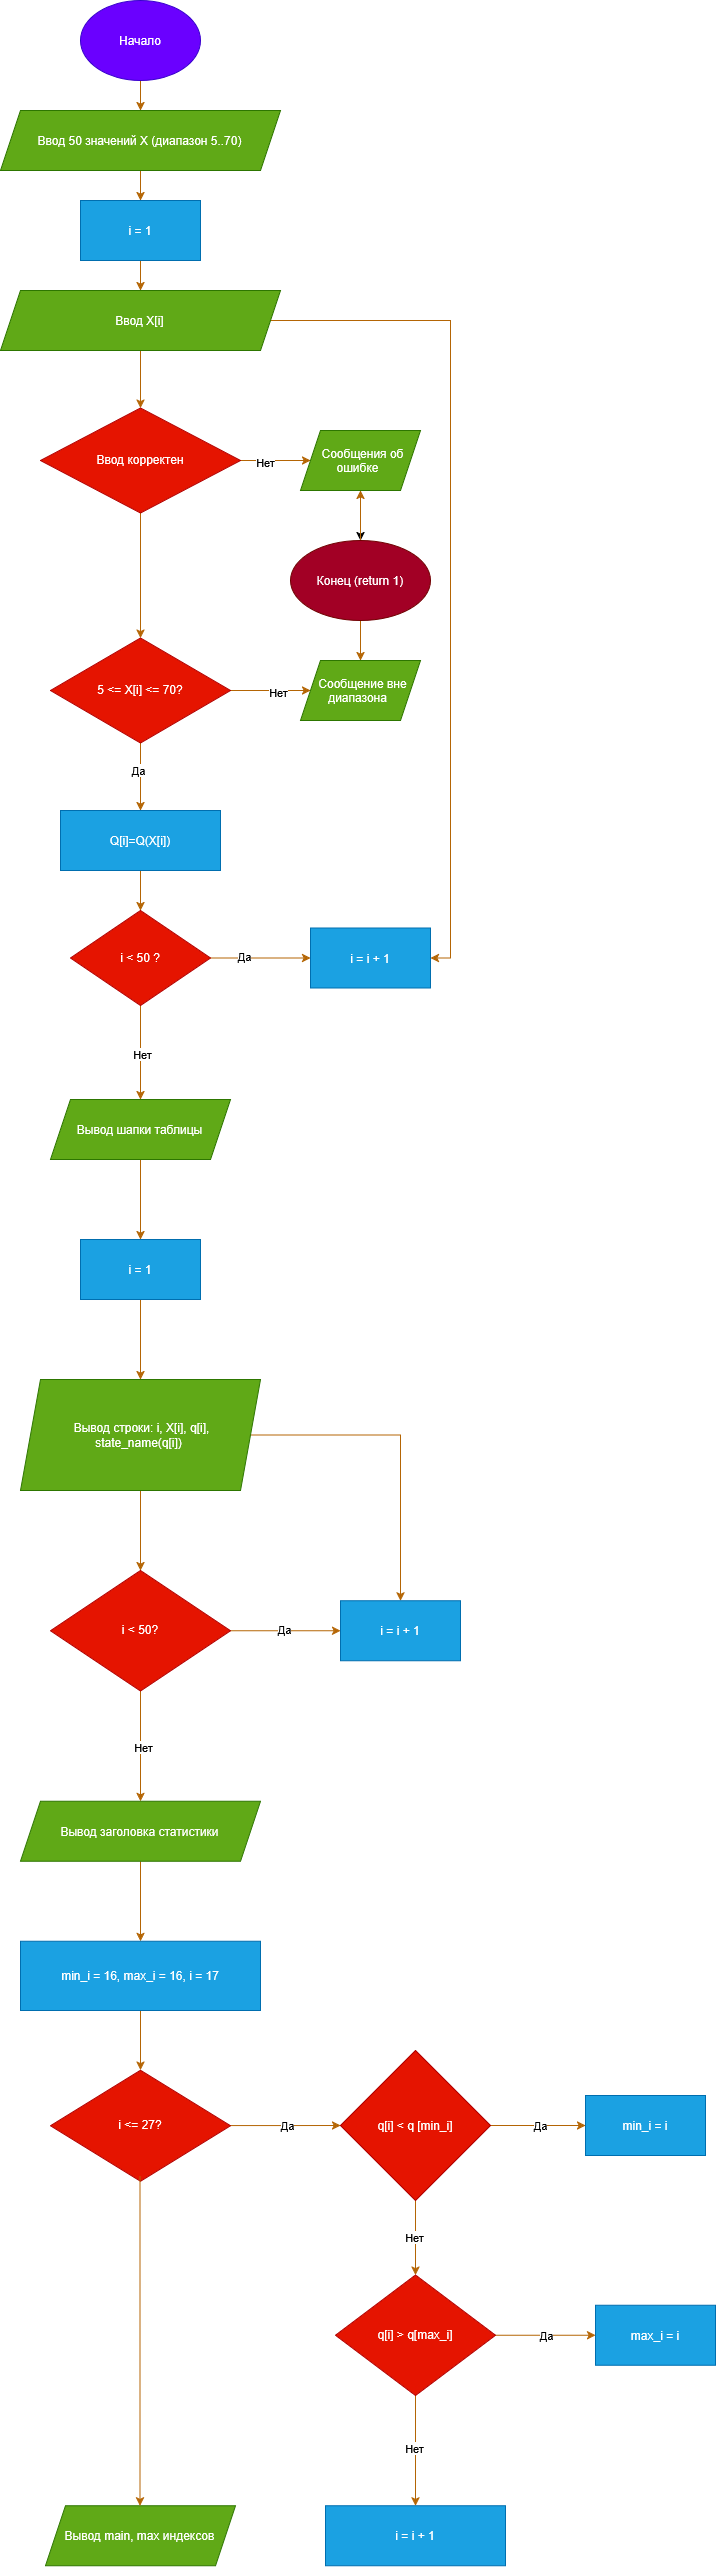

The diagram above was exported from draw.io. Its source (the exported page's mxGraphModel, read from the mxfile embedded in the PNG):
<mxGraphModel dx="1704" dy="937" grid="1" gridSize="10" guides="1" tooltips="1" connect="1" arrows="1" fold="1" page="1" pageScale="1" pageWidth="827" pageHeight="1169" math="0" shadow="0">
  <root>
    <mxCell id="0" />
    <mxCell id="1" parent="0" />
    <mxCell id="vpgg8or53vG13JTPFQVN-3" edge="1" parent="1" source="vpgg8or53vG13JTPFQVN-1" style="edgeStyle=orthogonalEdgeStyle;rounded=0;orthogonalLoop=1;jettySize=auto;html=1;fillColor=#fad7ac;strokeColor=#b46504;" target="vpgg8or53vG13JTPFQVN-2" value="">
      <mxGeometry relative="1" as="geometry" />
    </mxCell>
    <mxCell id="vpgg8or53vG13JTPFQVN-1" parent="1" style="ellipse;whiteSpace=wrap;html=1;shapeInside=1;fillColor=#6a00ff;fontColor=#ffffff;strokeColor=#3700CC;" value="&lt;div&gt;Начало&lt;/div&gt;" vertex="1">
      <mxGeometry height="80" width="120" x="340" y="10" as="geometry" />
    </mxCell>
    <mxCell id="vpgg8or53vG13JTPFQVN-6" edge="1" parent="1" source="vpgg8or53vG13JTPFQVN-2" style="edgeStyle=orthogonalEdgeStyle;rounded=0;orthogonalLoop=1;jettySize=auto;html=1;fillColor=#fad7ac;strokeColor=#b46504;" target="vpgg8or53vG13JTPFQVN-5" value="">
      <mxGeometry relative="1" as="geometry" />
    </mxCell>
    <mxCell id="vpgg8or53vG13JTPFQVN-2" parent="1" style="shape=parallelogram;perimeter=parallelogramPerimeter;whiteSpace=wrap;html=1;shapeInside=1;fixedSize=1;fillColor=#60a917;fontColor=#ffffff;strokeColor=#2D7600;" value="Ввод 50 значений X (диапазон 5..70)" vertex="1">
      <mxGeometry height="60" width="280" x="260" y="120" as="geometry" />
    </mxCell>
    <mxCell id="vpgg8or53vG13JTPFQVN-8" edge="1" parent="1" source="vpgg8or53vG13JTPFQVN-5" style="edgeStyle=orthogonalEdgeStyle;rounded=0;orthogonalLoop=1;jettySize=auto;html=1;fillColor=#fad7ac;strokeColor=#b46504;" target="vpgg8or53vG13JTPFQVN-7" value="">
      <mxGeometry relative="1" as="geometry" />
    </mxCell>
    <mxCell id="vpgg8or53vG13JTPFQVN-5" parent="1" style="whiteSpace=wrap;html=1;fillColor=#1ba1e2;fontColor=#ffffff;strokeColor=#006EAF;" value="i = 1" vertex="1">
      <mxGeometry height="60" width="120" x="340" y="210" as="geometry" />
    </mxCell>
    <mxCell id="vpgg8or53vG13JTPFQVN-10" edge="1" parent="1" source="vpgg8or53vG13JTPFQVN-7" style="edgeStyle=orthogonalEdgeStyle;rounded=0;orthogonalLoop=1;jettySize=auto;html=1;fillColor=#fad7ac;strokeColor=#b46504;" target="vpgg8or53vG13JTPFQVN-9" value="">
      <mxGeometry relative="1" as="geometry" />
    </mxCell>
    <mxCell id="vpgg8or53vG13JTPFQVN-29" edge="1" parent="1" source="vpgg8or53vG13JTPFQVN-7" style="edgeStyle=orthogonalEdgeStyle;rounded=0;orthogonalLoop=1;jettySize=auto;html=1;entryX=1;entryY=0.5;entryDx=0;entryDy=0;fillColor=#fad7ac;strokeColor=#b46504;" target="vpgg8or53vG13JTPFQVN-27">
      <mxGeometry relative="1" as="geometry" />
    </mxCell>
    <mxCell id="vpgg8or53vG13JTPFQVN-7" parent="1" style="shape=parallelogram;perimeter=parallelogramPerimeter;whiteSpace=wrap;html=1;shapeInside=1;fixedSize=1;fillColor=#60a917;fontColor=#ffffff;strokeColor=#2D7600;" value="Ввод X[i]" vertex="1">
      <mxGeometry height="60" width="280" x="260" y="300" as="geometry" />
    </mxCell>
    <mxCell id="vpgg8or53vG13JTPFQVN-12" edge="1" parent="1" source="vpgg8or53vG13JTPFQVN-9" style="edgeStyle=orthogonalEdgeStyle;rounded=0;orthogonalLoop=1;jettySize=auto;html=1;fillColor=#fad7ac;strokeColor=#b46504;" target="vpgg8or53vG13JTPFQVN-11" value="">
      <mxGeometry relative="1" as="geometry" />
    </mxCell>
    <mxCell id="vpgg8or53vG13JTPFQVN-21" connectable="0" parent="vpgg8or53vG13JTPFQVN-12" style="edgeLabel;html=1;align=center;verticalAlign=middle;resizable=0;points=[];" value="Нет" vertex="1">
      <mxGeometry relative="1" x="-0.3225" y="-1" as="geometry">
        <mxPoint as="offset" />
      </mxGeometry>
    </mxCell>
    <mxCell id="vpgg8or53vG13JTPFQVN-18" edge="1" parent="1" source="vpgg8or53vG13JTPFQVN-9" style="edgeStyle=orthogonalEdgeStyle;rounded=0;orthogonalLoop=1;jettySize=auto;html=1;fillColor=#fad7ac;strokeColor=#b46504;" target="vpgg8or53vG13JTPFQVN-17" value="">
      <mxGeometry relative="1" as="geometry" />
    </mxCell>
    <mxCell id="vpgg8or53vG13JTPFQVN-9" parent="1" style="rhombus;whiteSpace=wrap;html=1;shapeInside=1;fillColor=#e51400;fontColor=#ffffff;strokeColor=#B20000;" value="Ввод корректен" vertex="1">
      <mxGeometry height="105" width="200" x="300" y="417.5" as="geometry" />
    </mxCell>
    <mxCell id="vpgg8or53vG13JTPFQVN-14" edge="1" parent="1" source="vpgg8or53vG13JTPFQVN-11" style="edgeStyle=orthogonalEdgeStyle;rounded=0;orthogonalLoop=1;jettySize=auto;html=1;" target="vpgg8or53vG13JTPFQVN-13" value="">
      <mxGeometry relative="1" as="geometry" />
    </mxCell>
    <mxCell id="vpgg8or53vG13JTPFQVN-11" parent="1" style="shape=parallelogram;perimeter=parallelogramPerimeter;whiteSpace=wrap;html=1;shapeInside=1;fixedSize=1;fillColor=#60a917;fontColor=#ffffff;strokeColor=#2D7600;" value="Сообщения об ошибке" vertex="1">
      <mxGeometry height="60" width="120" x="560" y="440" as="geometry" />
    </mxCell>
    <mxCell id="vpgg8or53vG13JTPFQVN-16" edge="1" parent="1" source="vpgg8or53vG13JTPFQVN-13" style="edgeStyle=orthogonalEdgeStyle;rounded=0;orthogonalLoop=1;jettySize=auto;html=1;fillColor=#fad7ac;strokeColor=#b46504;" target="vpgg8or53vG13JTPFQVN-15" value="">
      <mxGeometry relative="1" as="geometry" />
    </mxCell>
    <mxCell id="vpgg8or53vG13JTPFQVN-78" edge="1" parent="1" source="vpgg8or53vG13JTPFQVN-13" style="edgeStyle=orthogonalEdgeStyle;rounded=0;orthogonalLoop=1;jettySize=auto;html=1;fillColor=#fad7ac;strokeColor=#b46504;" target="vpgg8or53vG13JTPFQVN-11" value="">
      <mxGeometry relative="1" as="geometry" />
    </mxCell>
    <mxCell id="vpgg8or53vG13JTPFQVN-13" parent="1" style="ellipse;whiteSpace=wrap;html=1;shapeInside=1;fillColor=#a20025;fontColor=#ffffff;strokeColor=#6F0000;" value="Конец (return 1)" vertex="1">
      <mxGeometry height="80" width="140" x="550" y="550" as="geometry" />
    </mxCell>
    <mxCell id="vpgg8or53vG13JTPFQVN-15" parent="1" style="shape=parallelogram;perimeter=parallelogramPerimeter;whiteSpace=wrap;html=1;shapeInside=1;fixedSize=1;fillColor=#60a917;fontColor=#ffffff;strokeColor=#2D7600;" value="Сообщение вне диапазона" vertex="1">
      <mxGeometry height="60" width="120" x="560" y="670" as="geometry" />
    </mxCell>
    <mxCell id="vpgg8or53vG13JTPFQVN-19" edge="1" parent="1" source="vpgg8or53vG13JTPFQVN-17" style="edgeStyle=orthogonalEdgeStyle;rounded=0;orthogonalLoop=1;jettySize=auto;html=1;fillColor=#fad7ac;strokeColor=#b46504;" target="vpgg8or53vG13JTPFQVN-15" value="">
      <mxGeometry relative="1" as="geometry" />
    </mxCell>
    <mxCell id="vpgg8or53vG13JTPFQVN-20" connectable="0" parent="vpgg8or53vG13JTPFQVN-19" style="edgeLabel;html=1;align=center;verticalAlign=middle;resizable=0;points=[];" value="Нет" vertex="1">
      <mxGeometry relative="1" x="0.1741" y="-1" as="geometry">
        <mxPoint as="offset" />
      </mxGeometry>
    </mxCell>
    <mxCell id="vpgg8or53vG13JTPFQVN-23" edge="1" parent="1" source="vpgg8or53vG13JTPFQVN-17" style="edgeStyle=orthogonalEdgeStyle;rounded=0;orthogonalLoop=1;jettySize=auto;html=1;fillColor=#fad7ac;strokeColor=#b46504;" target="vpgg8or53vG13JTPFQVN-22" value="">
      <mxGeometry relative="1" as="geometry" />
    </mxCell>
    <mxCell id="vpgg8or53vG13JTPFQVN-26" connectable="0" parent="vpgg8or53vG13JTPFQVN-23" style="edgeLabel;html=1;align=center;verticalAlign=middle;resizable=0;points=[];" value="Да" vertex="1">
      <mxGeometry relative="1" x="-0.1964" y="-3" as="geometry">
        <mxPoint as="offset" />
      </mxGeometry>
    </mxCell>
    <mxCell id="vpgg8or53vG13JTPFQVN-17" parent="1" style="rhombus;whiteSpace=wrap;html=1;shapeInside=1;fillColor=#e51400;fontColor=#ffffff;strokeColor=#B20000;" value="5 &amp;lt;= X[i] &amp;lt;= 70?" vertex="1">
      <mxGeometry height="105" width="180" x="310" y="647.5" as="geometry" />
    </mxCell>
    <mxCell id="vpgg8or53vG13JTPFQVN-25" edge="1" parent="1" source="vpgg8or53vG13JTPFQVN-22" style="edgeStyle=orthogonalEdgeStyle;rounded=0;orthogonalLoop=1;jettySize=auto;html=1;fillColor=#fad7ac;strokeColor=#b46504;" target="vpgg8or53vG13JTPFQVN-24" value="">
      <mxGeometry relative="1" as="geometry" />
    </mxCell>
    <mxCell id="vpgg8or53vG13JTPFQVN-22" parent="1" style="whiteSpace=wrap;html=1;fillColor=#1ba1e2;fontColor=#ffffff;strokeColor=#006EAF;" value="Q[i]=Q(X[i])" vertex="1">
      <mxGeometry height="60" width="160" x="320" y="820" as="geometry" />
    </mxCell>
    <mxCell id="vpgg8or53vG13JTPFQVN-28" edge="1" parent="1" source="vpgg8or53vG13JTPFQVN-24" style="edgeStyle=orthogonalEdgeStyle;rounded=0;orthogonalLoop=1;jettySize=auto;html=1;fillColor=#fad7ac;strokeColor=#b46504;" target="vpgg8or53vG13JTPFQVN-27" value="">
      <mxGeometry relative="1" as="geometry" />
    </mxCell>
    <mxCell id="vpgg8or53vG13JTPFQVN-30" connectable="0" parent="vpgg8or53vG13JTPFQVN-28" style="edgeLabel;html=1;align=center;verticalAlign=middle;resizable=0;points=[];" value="Да" vertex="1">
      <mxGeometry relative="1" x="-0.3324" y="2" as="geometry">
        <mxPoint as="offset" />
      </mxGeometry>
    </mxCell>
    <mxCell id="vpgg8or53vG13JTPFQVN-32" edge="1" parent="1" source="vpgg8or53vG13JTPFQVN-24" style="edgeStyle=orthogonalEdgeStyle;rounded=0;orthogonalLoop=1;jettySize=auto;html=1;fillColor=#fad7ac;strokeColor=#b46504;" target="vpgg8or53vG13JTPFQVN-31" value="">
      <mxGeometry relative="1" as="geometry" />
    </mxCell>
    <mxCell id="vpgg8or53vG13JTPFQVN-38" connectable="0" parent="vpgg8or53vG13JTPFQVN-32" style="edgeLabel;html=1;align=center;verticalAlign=middle;resizable=0;points=[];" value="Нет" vertex="1">
      <mxGeometry relative="1" x="0.0315" y="1" as="geometry">
        <mxPoint as="offset" />
      </mxGeometry>
    </mxCell>
    <mxCell id="vpgg8or53vG13JTPFQVN-24" parent="1" style="rhombus;whiteSpace=wrap;html=1;shapeInside=1;fillColor=#e51400;fontColor=#ffffff;strokeColor=#B20000;" value="i &amp;lt; 50 ?" vertex="1">
      <mxGeometry height="95" width="140" x="330" y="920" as="geometry" />
    </mxCell>
    <mxCell id="vpgg8or53vG13JTPFQVN-27" parent="1" style="whiteSpace=wrap;html=1;fillColor=#1ba1e2;fontColor=#ffffff;strokeColor=#006EAF;" value="i = i + 1" vertex="1">
      <mxGeometry height="60" width="120" x="570" y="937.5" as="geometry" />
    </mxCell>
    <mxCell id="vpgg8or53vG13JTPFQVN-34" edge="1" parent="1" source="vpgg8or53vG13JTPFQVN-31" style="edgeStyle=orthogonalEdgeStyle;rounded=0;orthogonalLoop=1;jettySize=auto;html=1;fillColor=#fad7ac;strokeColor=#b46504;" target="vpgg8or53vG13JTPFQVN-33" value="">
      <mxGeometry relative="1" as="geometry" />
    </mxCell>
    <mxCell id="vpgg8or53vG13JTPFQVN-31" parent="1" style="shape=parallelogram;perimeter=parallelogramPerimeter;whiteSpace=wrap;html=1;shapeInside=1;fixedSize=1;fillColor=#60a917;fontColor=#ffffff;strokeColor=#2D7600;" value="Вывод шапки таблицы" vertex="1">
      <mxGeometry height="60" width="180" x="310" y="1109" as="geometry" />
    </mxCell>
    <mxCell id="vpgg8or53vG13JTPFQVN-40" edge="1" parent="1" source="vpgg8or53vG13JTPFQVN-33" style="edgeStyle=orthogonalEdgeStyle;rounded=0;orthogonalLoop=1;jettySize=auto;html=1;fillColor=#fad7ac;strokeColor=#b46504;" target="vpgg8or53vG13JTPFQVN-39" value="">
      <mxGeometry relative="1" as="geometry" />
    </mxCell>
    <mxCell id="vpgg8or53vG13JTPFQVN-33" parent="1" style="whiteSpace=wrap;html=1;fillColor=#1ba1e2;fontColor=#ffffff;strokeColor=#006EAF;" value="i = 1" vertex="1">
      <mxGeometry height="60" width="120" x="340" y="1249" as="geometry" />
    </mxCell>
    <mxCell id="vpgg8or53vG13JTPFQVN-42" edge="1" parent="1" source="vpgg8or53vG13JTPFQVN-39" style="edgeStyle=orthogonalEdgeStyle;rounded=0;orthogonalLoop=1;jettySize=auto;html=1;fillColor=#fad7ac;strokeColor=#b46504;" target="vpgg8or53vG13JTPFQVN-41" value="">
      <mxGeometry relative="1" as="geometry" />
    </mxCell>
    <mxCell id="vpgg8or53vG13JTPFQVN-45" edge="1" parent="1" source="vpgg8or53vG13JTPFQVN-39" style="edgeStyle=orthogonalEdgeStyle;rounded=0;orthogonalLoop=1;jettySize=auto;html=1;entryX=0.5;entryY=0;entryDx=0;entryDy=0;fillColor=#fad7ac;strokeColor=#b46504;" target="vpgg8or53vG13JTPFQVN-43">
      <mxGeometry relative="1" as="geometry" />
    </mxCell>
    <mxCell id="vpgg8or53vG13JTPFQVN-39" parent="1" style="shape=parallelogram;perimeter=parallelogramPerimeter;whiteSpace=wrap;html=1;shapeInside=1;fixedSize=1;fillColor=#60a917;fontColor=#ffffff;strokeColor=#2D7600;" value="Вывод строки: i, X[i], q[i], state_name(q[i])&lt;div&gt;&lt;br&gt;&lt;/div&gt;" vertex="1">
      <mxGeometry height="111" width="240" x="280" y="1389" as="geometry" />
    </mxCell>
    <mxCell id="vpgg8or53vG13JTPFQVN-44" edge="1" parent="1" source="vpgg8or53vG13JTPFQVN-41" style="edgeStyle=orthogonalEdgeStyle;rounded=0;orthogonalLoop=1;jettySize=auto;html=1;fillColor=#fad7ac;strokeColor=#b46504;" target="vpgg8or53vG13JTPFQVN-43" value="">
      <mxGeometry relative="1" as="geometry" />
    </mxCell>
    <mxCell id="vpgg8or53vG13JTPFQVN-47" connectable="0" parent="vpgg8or53vG13JTPFQVN-44" style="edgeLabel;html=1;align=center;verticalAlign=middle;resizable=0;points=[];" value="Да" vertex="1">
      <mxGeometry relative="1" x="-0.022" y="2" as="geometry">
        <mxPoint as="offset" />
      </mxGeometry>
    </mxCell>
    <mxCell id="vpgg8or53vG13JTPFQVN-49" edge="1" parent="1" source="vpgg8or53vG13JTPFQVN-41" style="edgeStyle=orthogonalEdgeStyle;rounded=0;orthogonalLoop=1;jettySize=auto;html=1;fillColor=#fad7ac;strokeColor=#b46504;" target="vpgg8or53vG13JTPFQVN-48" value="">
      <mxGeometry relative="1" as="geometry" />
    </mxCell>
    <mxCell id="vpgg8or53vG13JTPFQVN-51" connectable="0" parent="vpgg8or53vG13JTPFQVN-49" style="edgeLabel;html=1;align=center;verticalAlign=middle;resizable=0;points=[];" value="Нет" vertex="1">
      <mxGeometry relative="1" x="0.0096" y="2" as="geometry">
        <mxPoint as="offset" />
      </mxGeometry>
    </mxCell>
    <mxCell id="vpgg8or53vG13JTPFQVN-41" parent="1" style="rhombus;whiteSpace=wrap;html=1;shapeInside=1;fillColor=#e51400;fontColor=#ffffff;strokeColor=#B20000;" value="i &amp;lt; 50?" vertex="1">
      <mxGeometry height="120.5" width="180" x="310" y="1580" as="geometry" />
    </mxCell>
    <mxCell id="vpgg8or53vG13JTPFQVN-43" parent="1" style="whiteSpace=wrap;html=1;fillColor=#1ba1e2;fontColor=#ffffff;strokeColor=#006EAF;" value="i = i + 1" vertex="1">
      <mxGeometry height="60" width="120" x="600" y="1610.25" as="geometry" />
    </mxCell>
    <mxCell id="vpgg8or53vG13JTPFQVN-53" edge="1" parent="1" source="vpgg8or53vG13JTPFQVN-48" style="edgeStyle=orthogonalEdgeStyle;rounded=0;orthogonalLoop=1;jettySize=auto;html=1;fillColor=#fad7ac;strokeColor=#b46504;" target="vpgg8or53vG13JTPFQVN-52" value="">
      <mxGeometry relative="1" as="geometry" />
    </mxCell>
    <mxCell id="vpgg8or53vG13JTPFQVN-48" parent="1" style="shape=parallelogram;perimeter=parallelogramPerimeter;whiteSpace=wrap;html=1;shapeInside=1;fixedSize=1;fillColor=#60a917;fontColor=#ffffff;strokeColor=#2D7600;" value="Вывод заголовка статистики" vertex="1">
      <mxGeometry height="60" width="240" x="280" y="1810.75" as="geometry" />
    </mxCell>
    <mxCell id="vpgg8or53vG13JTPFQVN-55" edge="1" parent="1" source="vpgg8or53vG13JTPFQVN-52" style="edgeStyle=orthogonalEdgeStyle;rounded=0;orthogonalLoop=1;jettySize=auto;html=1;fillColor=#fad7ac;strokeColor=#b46504;" target="vpgg8or53vG13JTPFQVN-54" value="">
      <mxGeometry relative="1" as="geometry" />
    </mxCell>
    <mxCell id="vpgg8or53vG13JTPFQVN-52" parent="1" style="whiteSpace=wrap;html=1;fillColor=#1ba1e2;fontColor=#ffffff;strokeColor=#006EAF;" value="min_i = 16, max_i = 16, i = 17" vertex="1">
      <mxGeometry height="69.25" width="240" x="280" y="1950.75" as="geometry" />
    </mxCell>
    <mxCell id="vpgg8or53vG13JTPFQVN-57" edge="1" parent="1" source="vpgg8or53vG13JTPFQVN-54" style="edgeStyle=orthogonalEdgeStyle;rounded=0;orthogonalLoop=1;jettySize=auto;html=1;fillColor=#fad7ac;strokeColor=#b46504;" target="vpgg8or53vG13JTPFQVN-56" value="">
      <mxGeometry relative="1" as="geometry" />
    </mxCell>
    <mxCell id="vpgg8or53vG13JTPFQVN-59" connectable="0" parent="vpgg8or53vG13JTPFQVN-57" style="edgeLabel;html=1;align=center;verticalAlign=middle;resizable=0;points=[];" value="Да" vertex="1">
      <mxGeometry relative="1" x="0.0305" y="1" as="geometry">
        <mxPoint as="offset" />
      </mxGeometry>
    </mxCell>
    <mxCell id="vpgg8or53vG13JTPFQVN-54" parent="1" style="rhombus;whiteSpace=wrap;html=1;shapeInside=1;fillColor=#e51400;fontColor=#ffffff;strokeColor=#B20000;" value="i &amp;lt;= 27?" vertex="1">
      <mxGeometry height="111" width="180" x="310" y="2079.63" as="geometry" />
    </mxCell>
    <mxCell id="vpgg8or53vG13JTPFQVN-61" edge="1" parent="1" source="vpgg8or53vG13JTPFQVN-56" style="edgeStyle=orthogonalEdgeStyle;rounded=0;orthogonalLoop=1;jettySize=auto;html=1;fillColor=#fad7ac;strokeColor=#b46504;" target="vpgg8or53vG13JTPFQVN-60" value="">
      <mxGeometry relative="1" as="geometry" />
    </mxCell>
    <mxCell id="vpgg8or53vG13JTPFQVN-63" connectable="0" parent="vpgg8or53vG13JTPFQVN-61" style="edgeLabel;html=1;align=center;verticalAlign=middle;resizable=0;points=[];" value="Нет" vertex="1">
      <mxGeometry relative="1" x="-0.03" y="-2" as="geometry">
        <mxPoint as="offset" />
      </mxGeometry>
    </mxCell>
    <mxCell id="vpgg8or53vG13JTPFQVN-65" edge="1" parent="1" source="vpgg8or53vG13JTPFQVN-56" style="edgeStyle=orthogonalEdgeStyle;rounded=0;orthogonalLoop=1;jettySize=auto;html=1;fillColor=#fad7ac;strokeColor=#b46504;" target="vpgg8or53vG13JTPFQVN-64" value="">
      <mxGeometry relative="1" as="geometry" />
    </mxCell>
    <mxCell id="vpgg8or53vG13JTPFQVN-67" connectable="0" parent="vpgg8or53vG13JTPFQVN-65" style="edgeLabel;html=1;align=center;verticalAlign=middle;resizable=0;points=[];" value="Да" vertex="1">
      <mxGeometry relative="1" x="0.0279" y="1" as="geometry">
        <mxPoint as="offset" />
      </mxGeometry>
    </mxCell>
    <mxCell id="vpgg8or53vG13JTPFQVN-56" parent="1" style="rhombus;whiteSpace=wrap;html=1;shapeInside=1;fillColor=#e51400;fontColor=#ffffff;strokeColor=#B20000;" value="q[i] &amp;lt; q [min_i]" vertex="1">
      <mxGeometry height="150" width="150" x="600" y="2060" as="geometry" />
    </mxCell>
    <mxCell id="vpgg8or53vG13JTPFQVN-69" edge="1" parent="1" source="vpgg8or53vG13JTPFQVN-60" style="edgeStyle=orthogonalEdgeStyle;rounded=0;orthogonalLoop=1;jettySize=auto;html=1;fillColor=#fad7ac;strokeColor=#b46504;" target="vpgg8or53vG13JTPFQVN-68" value="">
      <mxGeometry relative="1" as="geometry" />
    </mxCell>
    <mxCell id="vpgg8or53vG13JTPFQVN-71" connectable="0" parent="vpgg8or53vG13JTPFQVN-69" style="edgeLabel;html=1;align=center;verticalAlign=middle;resizable=0;points=[];" value="Да" vertex="1">
      <mxGeometry relative="1" x="0.0221" as="geometry">
        <mxPoint as="offset" />
      </mxGeometry>
    </mxCell>
    <mxCell id="vpgg8or53vG13JTPFQVN-73" edge="1" parent="1" source="vpgg8or53vG13JTPFQVN-60" style="edgeStyle=orthogonalEdgeStyle;rounded=0;orthogonalLoop=1;jettySize=auto;html=1;fillColor=#fad7ac;strokeColor=#b46504;" target="vpgg8or53vG13JTPFQVN-72" value="">
      <mxGeometry relative="1" as="geometry" />
    </mxCell>
    <mxCell id="vpgg8or53vG13JTPFQVN-74" connectable="0" parent="vpgg8or53vG13JTPFQVN-73" style="edgeLabel;html=1;align=center;verticalAlign=middle;resizable=0;points=[];" value="Нет" vertex="1">
      <mxGeometry relative="1" x="-0.0488" y="-2" as="geometry">
        <mxPoint as="offset" />
      </mxGeometry>
    </mxCell>
    <mxCell id="vpgg8or53vG13JTPFQVN-60" parent="1" style="rhombus;whiteSpace=wrap;html=1;shapeInside=1;fillColor=#e51400;fontColor=#ffffff;strokeColor=#B20000;" value="q[i] &amp;gt; q[max_i]" vertex="1">
      <mxGeometry height="120.5" width="160" x="595" y="2284.5" as="geometry" />
    </mxCell>
    <mxCell id="vpgg8or53vG13JTPFQVN-64" parent="1" style="whiteSpace=wrap;html=1;fillColor=#1ba1e2;fontColor=#ffffff;strokeColor=#006EAF;" value="min_i = i" vertex="1">
      <mxGeometry height="60" width="120" x="845" y="2105" as="geometry" />
    </mxCell>
    <mxCell id="vpgg8or53vG13JTPFQVN-68" parent="1" style="whiteSpace=wrap;html=1;fillColor=#1ba1e2;fontColor=#ffffff;strokeColor=#006EAF;" value="max_i = i" vertex="1">
      <mxGeometry height="60" width="120" x="855" y="2314.75" as="geometry" />
    </mxCell>
    <mxCell id="vpgg8or53vG13JTPFQVN-72" parent="1" style="whiteSpace=wrap;html=1;fillColor=#1ba1e2;fontColor=#ffffff;strokeColor=#006EAF;" value="i = i + 1" vertex="1">
      <mxGeometry height="60" width="180" x="585" y="2515.25" as="geometry" />
    </mxCell>
    <mxCell id="vpgg8or53vG13JTPFQVN-76" parent="1" style="shape=parallelogram;perimeter=parallelogramPerimeter;whiteSpace=wrap;html=1;shapeInside=1;fixedSize=1;fillColor=#60a917;fontColor=#ffffff;strokeColor=#2D7600;" value="Вывод main, max индексов" vertex="1">
      <mxGeometry height="60" width="190" x="305" y="2515.25" as="geometry" />
    </mxCell>
    <mxCell id="vpgg8or53vG13JTPFQVN-77" edge="1" parent="1" style="edgeStyle=orthogonalEdgeStyle;rounded=0;orthogonalLoop=1;jettySize=auto;html=1;entryX=0.579;entryY=0.079;entryDx=0;entryDy=0;entryPerimeter=0;fillColor=#fad7ac;strokeColor=#b46504;">
      <mxGeometry relative="1" as="geometry">
        <mxPoint x="399.4999999999998" y="2185.8838333333338" as="sourcePoint" />
        <mxPoint x="399.4999999999998" y="2515.25" as="targetPoint" />
      </mxGeometry>
    </mxCell>
  </root>
</mxGraphModel>